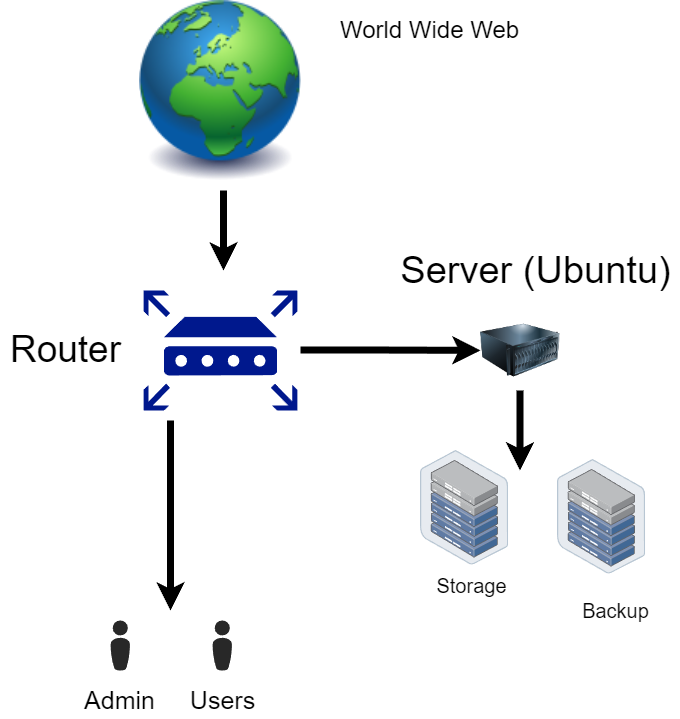

The diagram above was exported from draw.io. Its source (the exported page's mxGraphModel, read from the mxfile embedded in the PNG):
<mxGraphModel dx="1232" dy="1138" grid="1" gridSize="10" guides="1" tooltips="1" connect="1" arrows="1" fold="1" page="1" pageScale="1" pageWidth="850" pageHeight="1100" math="0" shadow="0">
  <root>
    <mxCell id="0" />
    <mxCell id="1" parent="0" />
    <mxCell id="RL0kbIaYN3CkUuS04HgS-1" value="" style="image;html=1;image=img/lib/clip_art/general/Earth_globe_128x128.png" vertex="1" parent="1">
      <mxGeometry x="300" y="10" width="180" height="180" as="geometry" />
    </mxCell>
    <mxCell id="RL0kbIaYN3CkUuS04HgS-2" value="" style="sketch=0;aspect=fixed;pointerEvents=1;shadow=0;dashed=0;html=1;strokeColor=none;labelPosition=center;verticalLabelPosition=bottom;verticalAlign=top;align=center;fillColor=#00188D;shape=mxgraph.mscae.enterprise.router" vertex="1" parent="1">
      <mxGeometry x="313.08" y="300" width="153.85" height="120" as="geometry" />
    </mxCell>
    <mxCell id="RL0kbIaYN3CkUuS04HgS-3" value="&lt;font style=&quot;font-size: 24px;&quot;&gt;World Wide Web&lt;/font&gt;" style="text;html=1;align=center;verticalAlign=middle;resizable=0;points=[];autosize=1;strokeColor=none;fillColor=none;strokeWidth=2;" vertex="1" parent="1">
      <mxGeometry x="498.98" y="20" width="200" height="40" as="geometry" />
    </mxCell>
    <mxCell id="RL0kbIaYN3CkUuS04HgS-6" value="" style="endArrow=classic;html=1;rounded=0;strokeWidth=7;" edge="1" parent="1">
      <mxGeometry width="50" height="50" relative="1" as="geometry">
        <mxPoint x="393" y="200" as="sourcePoint" />
        <mxPoint x="393" y="280" as="targetPoint" />
      </mxGeometry>
    </mxCell>
    <mxCell id="RL0kbIaYN3CkUuS04HgS-7" value="Router" style="text;html=1;align=center;verticalAlign=middle;resizable=0;points=[];autosize=1;strokeColor=none;fillColor=none;fontSize=37;" vertex="1" parent="1">
      <mxGeometry x="170" y="330" width="130" height="60" as="geometry" />
    </mxCell>
    <mxCell id="RL0kbIaYN3CkUuS04HgS-8" value="" style="endArrow=classic;html=1;rounded=0;strokeWidth=7;exitX=0.695;exitY=0.917;exitDx=0;exitDy=0;exitPerimeter=0;" edge="1" parent="1" target="RL0kbIaYN3CkUuS04HgS-9">
      <mxGeometry width="50" height="50" relative="1" as="geometry">
        <mxPoint x="469.9957499999998" y="359.53999999999996" as="sourcePoint" />
        <mxPoint x="589.99" y="359.5" as="targetPoint" />
        <Array as="points">
          <mxPoint x="539.99" y="359.5" />
        </Array>
      </mxGeometry>
    </mxCell>
    <mxCell id="RL0kbIaYN3CkUuS04HgS-9" value="" style="image;html=1;image=img/lib/clip_art/computers/Server_128x128.png" vertex="1" parent="1">
      <mxGeometry x="650" y="320" width="80" height="80" as="geometry" />
    </mxCell>
    <mxCell id="RL0kbIaYN3CkUuS04HgS-10" value="Server (Ubuntu)" style="text;html=1;align=center;verticalAlign=middle;resizable=0;points=[];autosize=1;strokeColor=none;fillColor=none;fontSize=38;" vertex="1" parent="1">
      <mxGeometry x="560" y="250" width="290" height="60" as="geometry" />
    </mxCell>
    <mxCell id="RL0kbIaYN3CkUuS04HgS-12" value="" style="endArrow=classic;html=1;rounded=0;strokeWidth=7;" edge="1" parent="1">
      <mxGeometry width="50" height="50" relative="1" as="geometry">
        <mxPoint x="689.5" y="400" as="sourcePoint" />
        <mxPoint x="689.5" y="480" as="targetPoint" />
      </mxGeometry>
    </mxCell>
    <mxCell id="RL0kbIaYN3CkUuS04HgS-13" value="" style="image;points=[];aspect=fixed;html=1;align=center;shadow=0;dashed=0;image=img/lib/allied_telesis/storage/Datacenter_Server_Half_Rack_ToR.svg;" vertex="1" parent="1">
      <mxGeometry x="590" y="460" width="88.2" height="114.6" as="geometry" />
    </mxCell>
    <mxCell id="RL0kbIaYN3CkUuS04HgS-14" value="" style="image;points=[];aspect=fixed;html=1;align=center;shadow=0;dashed=0;image=img/lib/allied_telesis/storage/Datacenter_Server_Half_Rack_ToR.svg;" vertex="1" parent="1">
      <mxGeometry x="727" y="469" width="88.2" height="114.6" as="geometry" />
    </mxCell>
    <mxCell id="RL0kbIaYN3CkUuS04HgS-15" value="Storage" style="text;html=1;align=center;verticalAlign=middle;resizable=0;points=[];autosize=1;strokeColor=none;fillColor=none;fontSize=20;" vertex="1" parent="1">
      <mxGeometry x="596" y="574.6" width="90" height="40" as="geometry" />
    </mxCell>
    <mxCell id="RL0kbIaYN3CkUuS04HgS-16" value="Backup" style="text;html=1;align=center;verticalAlign=middle;resizable=0;points=[];autosize=1;strokeColor=none;fillColor=none;fontSize=20;" vertex="1" parent="1">
      <mxGeometry x="740" y="600" width="90" height="40" as="geometry" />
    </mxCell>
    <mxCell id="RL0kbIaYN3CkUuS04HgS-17" value="" style="endArrow=classic;html=1;rounded=0;strokeWidth=7;" edge="1" parent="1">
      <mxGeometry width="50" height="50" relative="1" as="geometry">
        <mxPoint x="340" y="430" as="sourcePoint" />
        <mxPoint x="340" y="620" as="targetPoint" />
      </mxGeometry>
    </mxCell>
    <mxCell id="RL0kbIaYN3CkUuS04HgS-18" value="" style="verticalLabelPosition=bottom;sketch=0;html=1;fillColor=#282828;strokeColor=none;verticalAlign=top;pointerEvents=1;align=center;shape=mxgraph.cisco_safe.people_places_things_icons.icon8;" vertex="1" parent="1">
      <mxGeometry x="280" y="630" width="19.5" height="50" as="geometry" />
    </mxCell>
    <mxCell id="RL0kbIaYN3CkUuS04HgS-20" value="" style="verticalLabelPosition=bottom;sketch=0;html=1;fillColor=#282828;strokeColor=none;verticalAlign=top;pointerEvents=1;align=center;shape=mxgraph.cisco_safe.people_places_things_icons.icon8;" vertex="1" parent="1">
      <mxGeometry x="382" y="630" width="19.5" height="50" as="geometry" />
    </mxCell>
    <mxCell id="RL0kbIaYN3CkUuS04HgS-21" value="Admin" style="text;html=1;align=center;verticalAlign=middle;resizable=0;points=[];autosize=1;strokeColor=none;fillColor=none;fontSize=25;" vertex="1" parent="1">
      <mxGeometry x="243.75" y="689" width="90" height="40" as="geometry" />
    </mxCell>
    <mxCell id="RL0kbIaYN3CkUuS04HgS-22" value="Users" style="text;html=1;align=center;verticalAlign=middle;resizable=0;points=[];autosize=1;strokeColor=none;fillColor=none;fontSize=25;" vertex="1" parent="1">
      <mxGeometry x="347" y="689" width="90" height="40" as="geometry" />
    </mxCell>
  </root>
</mxGraphModel>